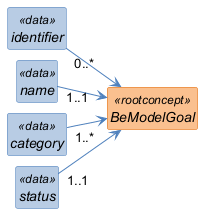

The diagram above was rendered by PlantUML. Its source (embedded in the PNG):
@startuml
left to right direction
skinparam shadowing false
skinparam nodesep 10
skinparam ranksep 40
skinparam classAttributeIconSize 0
skinparam class {
  FontStyle italic
  BackgroundColor<<rootconcept>> #FAC08F
  BorderColor<<rootconcept>> #E36C0A
  BackgroundColor<<data>> #B8CCE4
  BorderColor<<data>> #4F81BD
  BackgroundColor<<reference>> #D9D9D9
  BorderColor<<reference>> #808080
  BackgroundColor<<value set>> #C3D69B
  BorderColor<<value set>> #77933C
  ArrowColor #4F81BD
}
hide circle
hide empty members

class "BeModelGoal" as BeModelGoal <<rootconcept>> {
}

class "identifier" as BeModelGoal_identifier <<data>> {
}

class "name" as BeModelGoal_name <<data>> {
}

class "category" as BeModelGoal_category <<data>> {
}

class "status" as BeModelGoal_status <<data>> {
}

BeModelGoal_identifier "0..*" --> BeModelGoal
BeModelGoal_name "1..1" --> BeModelGoal
BeModelGoal_category "1..*" --> BeModelGoal
BeModelGoal_status "1..1" --> BeModelGoal
@enduml